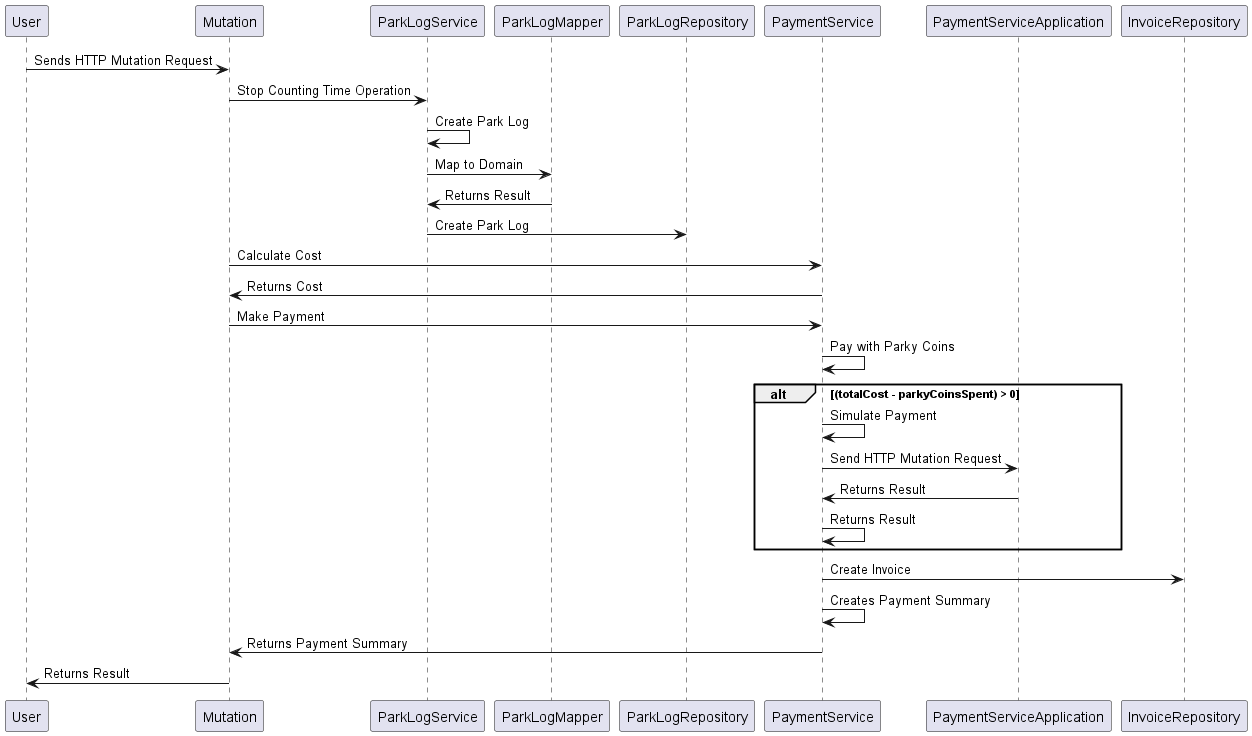

The diagram above was rendered by PlantUML. Its source (embedded in the PNG):
@startuml leavePark
User -> Mutation: Sends HTTP Mutation Request
Mutation -> ParkLogService: Stop Counting Time Operation
ParkLogService -> ParkLogService: Create Park Log
ParkLogService -> ParkLogMapper: Map to Domain
ParkLogService <- ParkLogMapper: Returns Result
ParkLogService -> ParkLogRepository: Create Park Log
Mutation -> PaymentService: Calculate Cost
Mutation <- PaymentService: Returns Cost
Mutation -> PaymentService: Make Payment
PaymentService -> PaymentService: Pay with Parky Coins
alt (totalCost - parkyCoinsSpent) > 0
    PaymentService -> PaymentService: Simulate Payment
    PaymentService -> PaymentServiceApplication: Send HTTP Mutation Request
    PaymentService <- PaymentServiceApplication: Returns Result
    PaymentService -> PaymentService: Returns Result
end
PaymentService -> InvoiceRepository: Create Invoice
PaymentService -> PaymentService: Creates Payment Summary
Mutation <- PaymentService: Returns Payment Summary
User <- Mutation: Returns Result
@enduml